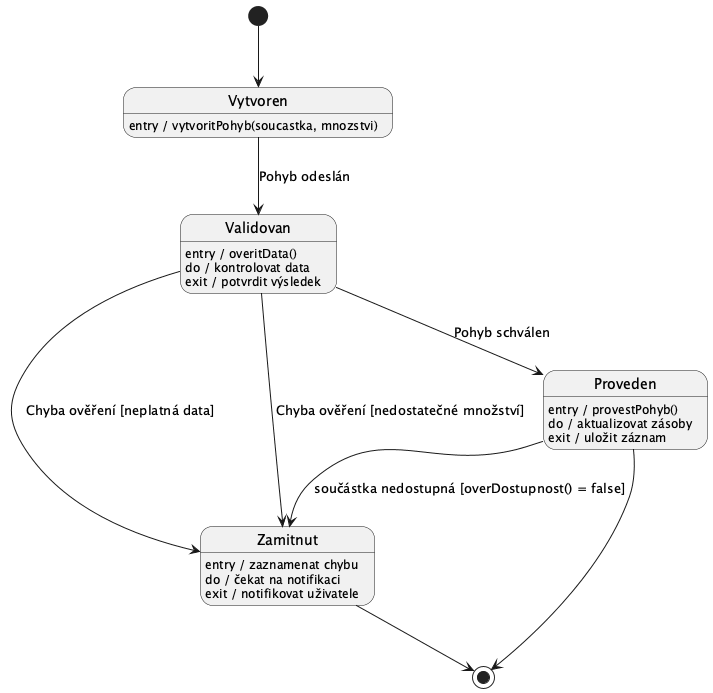

The diagram above was rendered by PlantUML. Its source (embedded in the PNG):
@startuml
top to bottom direction

' Bod 6: míchání stavů podtříd do nadtřídy - pouze jeden stav Proveden
' Bod 3: zakončovací přechody bez názvu události

[*] --> Vytvoren

Vytvoren : entry / vytvoritPohyb(soucastka, mnozstvi)
Vytvoren --> Validovan : Pohyb odeslán

Validovan : entry / overitData()
Validovan : do / kontrolovat data
Validovan : exit / potvrdit výsledek
Validovan --> Proveden  : Pohyb schválen
Validovan --> Zamitnut  : Chyba ověření [neplatná data]
Validovan --> Zamitnut  : Chyba ověření [nedostatečné množství]

Zamitnut : entry / zaznamenat chybu
Zamitnut : do / čekat na notifikaci
Zamitnut : exit / notifikovat uživatele

' Proveden - polymorfně spustí provestPohyb() konkrétní podtřídy
Proveden : entry / provestPohyb()
Proveden : do / aktualizovat zásoby
Proveden : exit / uložit záznam

' overDostupnost() muze selhat u VydejPohyb a PresunutiPohyb
Proveden --> Zamitnut : součástka nedostupná [overDostupnost() = false]

' zakončovací přechody bez názvu události
Proveden --> [*]
Zamitnut --> [*]

@enduml